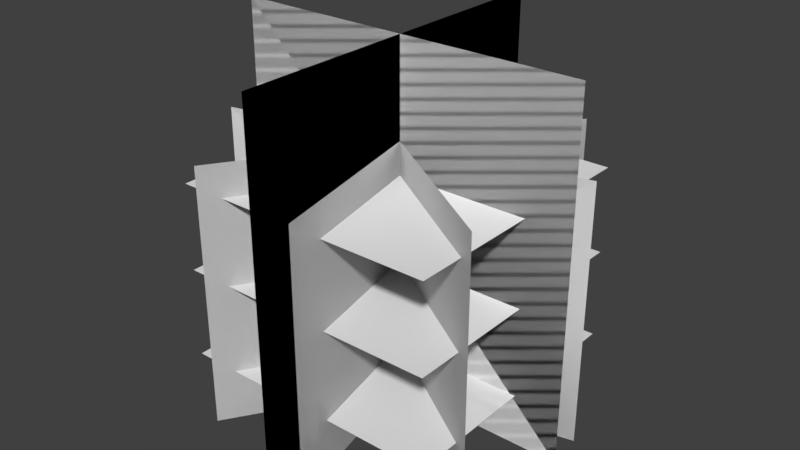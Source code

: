# Source: Bosje_Suikerspin.blend  (saved by Blender 2.78.0; exported with 4.5.12 LTS)
import bpy
from mathutils import Matrix  # noqa: F401  (used for matrix-valued properties, if any)

bpy.ops.wm.read_factory_settings(use_empty=True)
scene = bpy.context.scene
scene.name = 'Scene'

# ---- collections
col_collection_1 = bpy.data.collections.new('Collection 1'); scene.collection.children.link(col_collection_1)

# ---- materials (node trees are filled in below, after node groups)
mat_bush_cottoncandym = bpy.data.materials.new('Bush_CottonCandyM')
mat_bush_cottoncandym.alpha_threshold = 0.0
mat_bush_cottoncandym.use_transparent_shadow = False
mat_bush_cottoncandym.roughness = 0.5

# ---- material node trees

# ---- world
world_world = bpy.data.worlds.new('World'); scene.world = world_world
world_world.color = (0.05088, 0.05088, 0.05088)
world_world.use_sun_shadow = False
world_world.sun_shadow_jitter_overblur = 0.0
world_world.cycles.sampling_method = 'MANUAL'

# ---- meshes
me_bush_cottoncandy = bpy.data.meshes.new('Bush_CottonCandy')
me_bush_cottoncandy.from_pydata([(-1.0, -1.0, 0.0), (1.0, -1.0, 0.0), (-1.0, 1.0, 0.0), (1.0, 1.0, 0.0), (1.0, -1.0, 0.0), (-1.0, -1.0, 1.748e-07), (1.0, 1.0, -1.748e-07), (-1.0, 1.0, 0.0), (-0.8387, -1.0, -0.5445), (0.8387, -1.0, 0.5445), (-0.8387, 0.4591, -0.5445), (0.8387, 0.4591, 0.5445), (0.8387, -1.0, 0.5445), (-0.8387, -1.0, -0.5445), (0.8387, 0.4591, 0.5445), (-0.8387, 0.4591, -0.5445), (0.0, -1.0, 1.0), (-1.192e-07, -1.0, -1.0), (1.192e-07, 1.0, 1.0), (0.0, 1.0, -1.0), (-1.192e-07, -1.0, -1.0), (1.192e-07, -1.0, 1.0), (-1.192e-07, 1.0, -1.0), (1.192e-07, 1.0, 1.0), (-0.5445, -1.0, 0.8387), (0.5445, -1.0, -0.8387), (-0.5445, 0.4591, 0.8387), (0.5445, 0.4591, -0.8387), (0.5445, -1.0, -0.8387), (-0.5445, -1.0, 0.8387), (0.5445, 0.4591, -0.8387), (-0.5445, 0.4591, 0.8387), (0.9775, -1.0, -0.2108), (-0.9775, -1.0, 0.2108), (0.9775, 0.4591, -0.2108), (-0.9775, 0.4591, 0.2108), (-0.9775, -1.0, 0.2108), (0.9775, -1.0, -0.2108), (-0.9775, 0.4591, 0.2108), (0.9775, 0.4591, -0.2108), (-0.2108, -1.0, -0.9775), (0.2108, -1.0, 0.9775), (-0.2108, 0.4591, -0.9775), (0.2108, 0.4591, 0.9775), (0.2108, -1.0, 0.9775), (-0.2108, -1.0, -0.9775), (0.2108, 0.4591, 0.9775), (-0.2108, 0.4591, -0.9775), (-0.7426, -0.2073, -0.7426), (0.7426, -0.2073, -0.7426), (-0.7426, -0.2073, 0.7426), (0.7426, -0.2073, 0.7426), (0.7426, 0.2757, 0.7426), (-0.7426, 0.2757, 0.7426), (0.7426, 0.2757, -0.7426), (-0.7426, 0.2757, -0.7426), (0.0, -1.0, -1.0), (-1.192e-07, 1.0, -1.0), (1.192e-07, -1.0, 1.0), (0.0, 1.0, 1.0), (-1.192e-07, 1.0, -1.0), (1.192e-07, -1.0, -1.0), (-1.192e-07, 1.0, 1.0), (1.192e-07, -1.0, 1.0), (-0.7426, -0.7121, -0.7426), (0.7426, -0.7121, -0.7426), (-0.7426, -0.7121, 0.7426), (0.7426, -0.7121, 0.7426)], [], [(0, 1, 3, 2), (4, 5, 7, 6), (8, 9, 11, 10), (12, 13, 15, 14), (16, 17, 19, 18), (20, 21, 23, 22), (24, 25, 27, 26), (28, 29, 31, 30), (32, 33, 35, 34), (36, 37, 39, 38), (40, 41, 43, 42), (44, 45, 47, 46), (48, 50, 51, 49), (55, 53, 52, 54), (56, 57, 59, 58), (60, 61, 63, 62), (64, 66, 67, 65)])
_uv = me_bush_cottoncandy.uv_layers.new(name='UVMap')
_uv.uv.foreach_set('vector', [0.4761, 0.0003572, 0.7132, 0.0003572, 0.7132, 0.2375, 0.4761, 0.2375, 0.0003572, 0.2375, 0.0003572, 0.0003572, 0.2375, 0.0003572, 0.2375, 0.2375, 0.0003572, 0.7139, 0.2375, 0.7139, 0.2375, 0.887, 0.0003572, 0.887, 0.7139, 0.2375, 0.7139, 0.0003572, 0.887, 0.0003572, 0.887, 0.2375, 0.0003572, 0.7132, 0.0003572, 0.4761, 0.2375, 0.4761, 0.2375, 0.7132, 0.2382, 0.0003572, 0.4754, 0.0003572, 0.4754, 0.2375, 0.2382, 0.2375, 0.7139, 0.7132, 0.7139, 0.4761, 0.887, 0.4761, 0.887, 0.7132, 0.7132, 0.4112, 0.4761, 0.4112, 0.4761, 0.2382, 0.7132, 0.2382, 0.7132, 0.6491, 0.4761, 0.6491, 0.4761, 0.4761, 0.7132, 0.4761, 0.2382, 0.4761, 0.4754, 0.4761, 0.4754, 0.6491, 0.2382, 0.6491, 0.4754, 0.8228, 0.2382, 0.8228, 0.2382, 0.6498, 0.4754, 0.6498, 0.4761, 0.887, 0.4761, 0.6498, 0.6491, 0.6498, 0.6491, 0.887, 0.7139, 0.7139, 0.7139, 0.8901, 0.8901, 0.8901, 0.8901, 0.7139, 0.2382, 0.8235, 0.2382, 0.9996, 0.4143, 0.9996, 0.4143, 0.8235, 0.2382, 0.2382, 0.4754, 0.2382, 0.4754, 0.4754, 0.2382, 0.4754, 0.2375, 0.2382, 0.2375, 0.4754, 0.0003572, 0.4754, 0.0003572, 0.2382, 0.7139, 0.2382, 0.7139, 0.4143, 0.8901, 0.4143, 0.8901, 0.2382])
me_bush_cottoncandy.materials.append(mat_bush_cottoncandym)
me_bush_cottoncandy.use_remesh_preserve_volume = False
me_bush_cottoncandy.use_remesh_preserve_attributes = False
me_bush_cottoncandy.use_mirror_vertex_groups = False
me_bush_cottoncandy.update()

# ---- objects
ob_bush_cottoncandy = bpy.data.objects.new('Bush_CottonCandy', me_bush_cottoncandy)

# ---- transforms, parenting, visibility, modifiers, constraints
ob_bush_cottoncandy.location = (0.0, 0.0, 1.0)
ob_bush_cottoncandy.rotation_euler = (1.571, -0.0, 0.0)
ob_bush_cottoncandy.lineart.crease_threshold = 0.0

# ---- collection membership
col_collection_1.objects.link(ob_bush_cottoncandy)

# ---- scene / render settings (as saved in the file)
scene.frame_start = 1; scene.frame_end = 250; scene.frame_set(1)
scene.render.engine = 'BLENDER_EEVEE_NEXT'
scene.render.resolution_percentage = 50
scene.render.dither_intensity = 0.0
scene.cycles.use_denoising = False
scene.cycles.samples = 128
scene.cycles.sampling_pattern = 'TABULATED_SOBOL'
scene.cycles.light_sampling_threshold = 0.0
scene.cycles.use_adaptive_sampling = False
scene.cycles.use_light_tree = False
scene.cycles.blur_glossy = 0.0
scene.cycles.sample_clamp_indirect = 0.0
scene.view_settings.view_transform = 'Standard'
bpy.context.view_layer.update()

# ---- added for rendering (the .blend has no active camera and no usable light): camera, sun
cam_auto = bpy.data.cameras.new('AutoCamera')
cam_auto.lens = 50.0
cam_auto.sensor_width = 36.0
cam_auto.clip_end = 1000.0
ob_auto_camera = bpy.data.objects.new('AutoCamera', cam_auto)
scene.collection.objects.link(ob_auto_camera)
ob_auto_camera.location = (3.20507, -3.84609, 3.56406)
ob_auto_camera.rotation_euler = (1.09748, -7.21219e-08, 0.694738)
scene.camera = ob_auto_camera
light_auto_sun = bpy.data.lights.new('AutoSun', 'SUN')
light_auto_sun.energy = 3.0
light_auto_sun.angle = 0.0523599
ob_auto_sun = bpy.data.objects.new('AutoSun', light_auto_sun)
scene.collection.objects.link(ob_auto_sun)
ob_auto_sun.rotation_euler = (0.872665, 0.174533, 0.523599)
bpy.context.view_layer.update()
